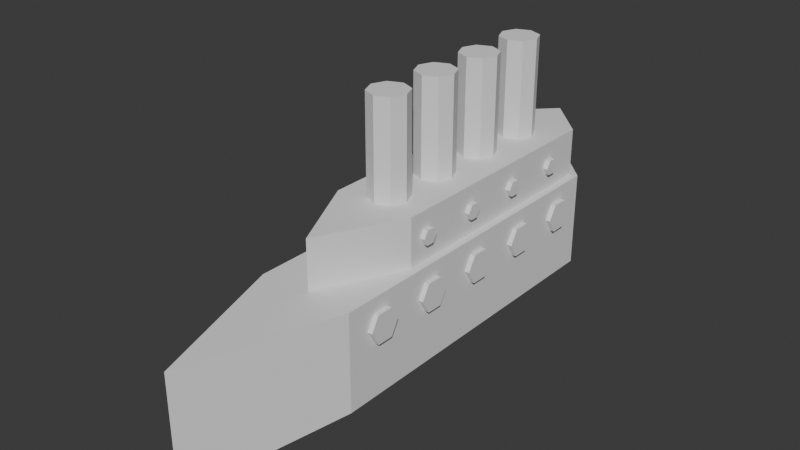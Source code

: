 # Source: EmergencyPlanBoat_BLU.blend  (saved by Blender 5.0.119; exported with 4.5.12 LTS)
import bpy
from mathutils import Matrix  # noqa: F401  (used for matrix-valued properties, if any)

bpy.ops.wm.read_factory_settings(use_empty=True)
scene = bpy.context.scene
scene.name = 'Scene'

# ---- collections
col_collection = bpy.data.collections.new('Collection'); scene.collection.children.link(col_collection)

# ---- materials (node trees are filled in below, after node groups)
mat_white = bpy.data.materials.new('White')

# ---- material node trees
mat_white.use_nodes = True; mat_white.node_tree.nodes.clear()
_N = mat_white.node_tree.nodes; _L = mat_white.node_tree.links
n0 = _N.new('ShaderNodeBsdfPrincipled'); n0.name = 'Principled BSDF'; n0.location = (-200, 100)
n0.inputs[2].default_value = 1.0
n1 = _N.new('ShaderNodeOutputMaterial'); n1.name = 'Material Output'; n1.location = (200, 100)
_L.new(n0.outputs[0], n1.inputs[0])
n1.is_active_output = True

# ---- world
world_world = bpy.data.worlds.new('World'); scene.world = world_world
world_world.use_nodes = True; world_world.node_tree.nodes.clear()
_N = world_world.node_tree.nodes; _L = world_world.node_tree.links
n0 = _N.new('ShaderNodeOutputWorld'); n0.name = 'World Output'; n0.location = (200, 100)
n1 = _N.new('ShaderNodeBackground'); n1.name = 'Background'; n1.location = (-200, 100)
n1.inputs[0].default_value = (0.05088, 0.05088, 0.05088, 1.0)
_L.new(n1.outputs[0], n0.inputs[0])
n0.is_active_output = True
world_world.color = (0.05088, 0.05088, 0.05088)
world_world.sun_shadow_jitter_overblur = 0.0

# ---- meshes
me_cylinder_004 = bpy.data.meshes.new('Cylinder.004')
me_cylinder_004.from_pydata([(0.0, 1.0, -1.0), (0.0, 1.0, 1.0), (0.866, 0.5, -1.0), (0.866, 0.5, 1.0), (0.866, -0.5, -1.0), (0.866, -0.5, 1.0), (0.0, -1.0, -1.0), (0.0, -1.0, 1.0), (-0.866, -0.5, -1.0), (-0.866, -0.5, 1.0), (-0.866, 0.5, -1.0), (-0.866, 0.5, 1.0), (0.0, 5.0, -1.0), (0.0, 5.0, 1.0), (0.866, 4.5, -1.0), (0.866, 4.5, 1.0), (0.866, 3.5, -1.0), (0.866, 3.5, 1.0), (0.0, 3.0, -1.0), (0.0, 3.0, 1.0), (-0.866, 3.5, -1.0), (-0.866, 3.5, 1.0), (-0.866, 4.5, -1.0), (-0.866, 4.5, 1.0), (0.0, 9.0, -1.0), (0.0, 9.0, 1.0), (0.866, 8.5, -1.0), (0.866, 8.5, 1.0), (0.866, 7.5, -1.0), (0.866, 7.5, 1.0), (0.0, 7.0, -1.0), (0.0, 7.0, 1.0), (-0.866, 7.5, -1.0), (-0.866, 7.5, 1.0), (-0.866, 8.5, -1.0), (-0.866, 8.5, 1.0), (0.0, 13.0, -1.0), (0.0, 13.0, 1.0), (0.866, 12.5, -1.0), (0.866, 12.5, 1.0), (0.866, 11.5, -1.0), (0.866, 11.5, 1.0), (0.0, 11.0, -1.0), (0.0, 11.0, 1.0), (-0.866, 11.5, -1.0), (-0.866, 11.5, 1.0), (-0.866, 12.5, -1.0), (-0.866, 12.5, 1.0), (0.0, 17.0, -1.0), (0.0, 17.0, 1.0), (0.866, 16.5, -1.0), (0.866, 16.5, 1.0), (0.866, 15.5, -1.0), (0.866, 15.5, 1.0), (0.0, 15.0, -1.0), (0.0, 15.0, 1.0), (-0.866, 15.5, -1.0), (-0.866, 15.5, 1.0), (-0.866, 16.5, -1.0), (-0.866, 16.5, 1.0), (-4.123, -2.356, 0.9146), (1.767, -2.356, 0.9146), (-4.123, 18.26, 0.9146), (1.767, 18.07, 0.7769), (-4.123, -2.356, -0.9146), (1.767, -2.356, -0.9146), (-4.123, 18.26, -0.9146), (1.767, 18.07, -0.7769), (-5.301, 21.2, -1.243e-07), (1.767, 20.58, 4.143e-08), (-5.301, -11.19, -1.243e-07), (1.767, -11.19, 4.143e-08), (-4.123, 2.798, 0.9146), (1.767, 2.902, 0.7769), (-4.123, 2.798, -0.9146), (1.767, 2.902, -0.7769), (1.767, -2.101, 4.143e-08), (-5.301, -3.092, -1.243e-07), (1.767, 2.798, 0.9146), (1.767, 18.26, 0.9146), (1.767, 21.2, 4.143e-08), (1.767, 18.26, -0.9146), (1.767, 2.798, -0.9146), (1.767, -3.092, 4.143e-08), (4.712, 20.58, 1.105e-07), (4.712, -2.101, 1.105e-07), (4.712, 2.902, 0.7769), (4.712, 18.07, 0.7769), (4.712, 18.07, -0.7769), (4.712, 2.902, -0.7769), (-1.178, -2.356, 0.9146), (-1.178, 18.26, 0.9146), (-1.178, 18.26, -0.9146), (-1.178, -2.356, -0.9146), (-1.178, -11.19, -2.762e-08), (-1.178, 21.2, -2.762e-08), (-1.178, 2.798, -0.9146), (-1.178, 2.798, 0.9146), (4.408, 9.138, 1.034e-07), (10.61, 9.138, 2.488e-07), (4.408, 8.79, -0.2607), (10.61, 8.79, -0.2607), (4.408, 7.951, -0.3687), (10.61, 7.951, -0.3687), (4.408, 7.111, -0.2607), (10.61, 7.111, -0.2607), (4.408, 6.764, 1.034e-07), (10.61, 6.764, 2.488e-07), (4.408, 7.111, 0.2607), (10.61, 7.111, 0.2607), (4.408, 7.951, 0.3687), (10.61, 7.951, 0.3687), (4.408, 8.79, 0.2607), (10.61, 8.79, 0.2607), (9.37, 9.138, 2.197e-07), (9.37, 8.79, -0.2607), (9.37, 7.951, -0.3687), (9.37, 7.111, -0.2607), (9.37, 6.764, 2.197e-07), (9.37, 7.111, 0.2607), (9.37, 7.951, 0.3687), (9.37, 8.79, 0.2607), (4.408, 5.31, 1.034e-07), (10.61, 5.31, 2.488e-07), (4.408, 4.962, -0.2607), (10.61, 4.962, -0.2607), (4.408, 4.123, -0.3687), (10.61, 4.123, -0.3687), (4.408, 3.283, -0.2607), (10.61, 3.283, -0.2607), (4.408, 2.935, 1.034e-07), (10.61, 2.935, 2.488e-07), (4.408, 3.283, 0.2607), (10.61, 3.283, 0.2607), (4.408, 4.123, 0.3687), (10.61, 4.123, 0.3687), (4.408, 4.962, 0.2607), (10.61, 4.962, 0.2607), (9.37, 5.31, 2.197e-07), (9.37, 4.962, -0.2607), (9.37, 4.123, -0.3687), (9.37, 3.283, -0.2607), (9.37, 2.935, 2.197e-07), (9.37, 3.283, 0.2607), (9.37, 4.123, 0.3687), (9.37, 4.962, 0.2607), (4.408, 12.97, 1.034e-07), (10.61, 12.97, 2.488e-07), (4.408, 12.62, -0.2607), (10.61, 12.62, -0.2607), (4.408, 11.78, -0.3687), (10.61, 11.78, -0.3687), (4.408, 10.94, -0.2607), (10.61, 10.94, -0.2607), (4.408, 10.59, 1.034e-07), (10.61, 10.59, 2.488e-07), (4.408, 10.94, 0.2607), (10.61, 10.94, 0.2607), (4.408, 11.78, 0.3687), (10.61, 11.78, 0.3687), (4.408, 12.62, 0.2607), (10.61, 12.62, 0.2607), (9.37, 12.97, 2.197e-07), (9.37, 12.62, -0.2607), (9.37, 11.78, -0.3687), (9.37, 10.94, -0.2607), (9.37, 10.59, 2.197e-07), (9.37, 10.94, 0.2607), (9.37, 11.78, 0.3687), (9.37, 12.62, 0.2607), (4.408, 16.79, 1.034e-07), (10.61, 16.79, 2.488e-07), (4.408, 16.45, -0.2607), (10.61, 16.45, -0.2607), (4.408, 15.61, -0.3687), (10.61, 15.61, -0.3687), (4.408, 14.77, -0.2607), (10.61, 14.77, -0.2607), (4.408, 14.42, 1.034e-07), (10.61, 14.42, 2.488e-07), (4.408, 14.77, 0.2607), (10.61, 14.77, 0.2607), (4.408, 15.61, 0.3687), (10.61, 15.61, 0.3687), (4.408, 16.45, 0.2607), (10.61, 16.45, 0.2607), (9.37, 16.79, 2.197e-07), (9.37, 16.45, -0.2607), (9.37, 15.61, -0.3687), (9.37, 14.77, -0.2607), (9.37, 14.42, 2.197e-07), (9.37, 14.77, 0.2607), (9.37, 15.61, 0.3687), (9.37, 16.45, 0.2607), (3.239, 4.623, -0.8666), (3.239, 4.623, 0.8666), (3.672, 4.373, -0.8666), (3.672, 4.373, 0.8666), (3.672, 3.873, -0.8666), (3.672, 3.873, 0.8666), (3.239, 3.623, -0.8666), (3.239, 3.623, 0.8666), (2.806, 3.873, -0.8666), (2.806, 3.873, 0.8666), (2.806, 4.373, -0.8666), (2.806, 4.373, 0.8666), (3.239, 8.423, -0.8666), (3.239, 8.423, 0.8666), (3.672, 8.173, -0.8666), (3.672, 8.173, 0.8666), (3.672, 7.673, -0.8666), (3.672, 7.673, 0.8666), (3.239, 7.423, -0.8666), (3.239, 7.423, 0.8666), (2.806, 7.673, -0.8666), (2.806, 7.673, 0.8666), (2.806, 8.173, -0.8666), (2.806, 8.173, 0.8666), (3.239, 12.22, -0.8666), (3.239, 12.22, 0.8666), (3.672, 11.97, -0.8666), (3.672, 11.97, 0.8666), (3.672, 11.47, -0.8666), (3.672, 11.47, 0.8666), (3.239, 11.22, -0.8666), (3.239, 11.22, 0.8666), (2.806, 11.47, -0.8666), (2.806, 11.47, 0.8666), (2.806, 11.97, -0.8666), (2.806, 11.97, 0.8666), (3.239, 16.02, -0.8666), (3.239, 16.02, 0.8666), (3.672, 15.77, -0.8666), (3.672, 15.77, 0.8666), (3.672, 15.27, -0.8666), (3.672, 15.27, 0.8666), (3.239, 15.02, -0.8666), (3.239, 15.02, 0.8666), (2.806, 15.27, -0.8666), (2.806, 15.27, 0.8666), (2.806, 15.77, -0.8666), (2.806, 15.77, 0.8666)], [], [(0, 1, 3, 2), (2, 3, 5, 4), (4, 5, 7, 6), (6, 7, 9, 8), (3, 1, 11, 9, 7, 5), (8, 9, 11, 10), (10, 11, 1, 0), (0, 2, 4, 6, 8, 10), (12, 13, 15, 14), (14, 15, 17, 16), (16, 17, 19, 18), (18, 19, 21, 20), (15, 13, 23, 21, 19, 17), (20, 21, 23, 22), (22, 23, 13, 12), (12, 14, 16, 18, 20, 22), (24, 25, 27, 26), (26, 27, 29, 28), (28, 29, 31, 30), (30, 31, 33, 32), (27, 25, 35, 33, 31, 29), (32, 33, 35, 34), (34, 35, 25, 24), (24, 26, 28, 30, 32, 34), (36, 37, 39, 38), (38, 39, 41, 40), (40, 41, 43, 42), (42, 43, 45, 44), (39, 37, 47, 45, 43, 41), (44, 45, 47, 46), (46, 47, 37, 36), (36, 38, 40, 42, 44, 46), (48, 49, 51, 50), (50, 51, 53, 52), (52, 53, 55, 54), (54, 55, 57, 56), (51, 49, 59, 57, 55, 53), (56, 57, 59, 58), (58, 59, 49, 48), (48, 50, 52, 54, 56, 58), (97, 78, 79, 91), (95, 80, 81, 92), (96, 82, 65, 93), (94, 71, 61, 90), (77, 74, 64, 70), (83, 78, 61, 71), (82, 83, 71, 65), (72, 77, 70, 60), (93, 65, 71, 94), (91, 79, 80, 95), (62, 68, 77, 72), (69, 63, 87, 84), (76, 75, 89, 85), (68, 66, 74, 77), (92, 81, 82, 96), (90, 61, 78, 97), (73, 63, 79, 78), (69, 67, 81, 80), (63, 69, 80, 79), (67, 75, 82, 81), (75, 76, 83, 82), (76, 73, 78, 83), (88, 84, 85, 89), (84, 87, 86, 85), (63, 73, 86, 87), (73, 76, 85, 86), (75, 67, 88, 89), (67, 69, 84, 88), (60, 90, 97, 72), (66, 92, 96, 74), (62, 91, 95, 68), (64, 93, 94, 70), (70, 94, 90, 60), (74, 96, 93, 64), (68, 95, 92, 66), (72, 97, 91, 62), (114, 99, 101, 115), (115, 101, 103, 116), (116, 103, 105, 117), (117, 105, 107, 118), (118, 107, 109, 119), (119, 109, 111, 120), (101, 99, 113, 111, 109, 107, 105, 103), (120, 111, 113, 121), (121, 113, 99, 114), (98, 100, 102, 104, 106, 108, 110, 112), (112, 121, 114, 98), (110, 120, 121, 112), (108, 119, 120, 110), (106, 118, 119, 108), (104, 117, 118, 106), (102, 116, 117, 104), (100, 115, 116, 102), (98, 114, 115, 100), (138, 123, 125, 139), (139, 125, 127, 140), (140, 127, 129, 141), (141, 129, 131, 142), (142, 131, 133, 143), (143, 133, 135, 144), (125, 123, 137, 135, 133, 131, 129, 127), (144, 135, 137, 145), (145, 137, 123, 138), (122, 124, 126, 128, 130, 132, 134, 136), (136, 145, 138, 122), (134, 144, 145, 136), (132, 143, 144, 134), (130, 142, 143, 132), (128, 141, 142, 130), (126, 140, 141, 128), (124, 139, 140, 126), (122, 138, 139, 124), (162, 147, 149, 163), (163, 149, 151, 164), (164, 151, 153, 165), (165, 153, 155, 166), (166, 155, 157, 167), (167, 157, 159, 168), (149, 147, 161, 159, 157, 155, 153, 151), (168, 159, 161, 169), (169, 161, 147, 162), (146, 148, 150, 152, 154, 156, 158, 160), (160, 169, 162, 146), (158, 168, 169, 160), (156, 167, 168, 158), (154, 166, 167, 156), (152, 165, 166, 154), (150, 164, 165, 152), (148, 163, 164, 150), (146, 162, 163, 148), (186, 171, 173, 187), (187, 173, 175, 188), (188, 175, 177, 189), (189, 177, 179, 190), (190, 179, 181, 191), (191, 181, 183, 192), (173, 171, 185, 183, 181, 179, 177, 175), (192, 183, 185, 193), (193, 185, 171, 186), (170, 172, 174, 176, 178, 180, 182, 184), (184, 193, 186, 170), (182, 192, 193, 184), (180, 191, 192, 182), (178, 190, 191, 180), (176, 189, 190, 178), (174, 188, 189, 176), (172, 187, 188, 174), (170, 186, 187, 172), (194, 195, 197, 196), (196, 197, 199, 198), (198, 199, 201, 200), (200, 201, 203, 202), (197, 195, 205, 203, 201, 199), (202, 203, 205, 204), (204, 205, 195, 194), (194, 196, 198, 200, 202, 204), (206, 207, 209, 208), (208, 209, 211, 210), (210, 211, 213, 212), (212, 213, 215, 214), (209, 207, 217, 215, 213, 211), (214, 215, 217, 216), (216, 217, 207, 206), (206, 208, 210, 212, 214, 216), (218, 219, 221, 220), (220, 221, 223, 222), (222, 223, 225, 224), (224, 225, 227, 226), (221, 219, 229, 227, 225, 223), (226, 227, 229, 228), (228, 229, 219, 218), (218, 220, 222, 224, 226, 228), (230, 231, 233, 232), (232, 233, 235, 234), (234, 235, 237, 236), (236, 237, 239, 238), (233, 231, 241, 239, 237, 235), (238, 239, 241, 240), (240, 241, 231, 230), (230, 232, 234, 236, 238, 240)])
me_cylinder_004.polygons.foreach_set('material_index', [0, 0, 0, 0, 0, 0, 0, 0, 0, 0, 0, 0, 0, 0, 0, 0, 0, 0, 0, 0, 0, 0, 0, 0, 0, 0, 0, 0, 0, 0, 0, 0, 0, 0, 0, 0, 0, 0, 0, 0, 1, 1, 1, 1, 1, 1, 1, 1, 1, 1, 1, 1, 1, 1, 1, 1, 1, 1, 1, 1, 1, 1, 1, 1, 1, 1, 1, 1, 1, 1, 1, 1, 1, 1, 1, 1, 1, 1, 1, 1, 1, 1, 1, 1, 1, 1, 1, 1, 1, 1, 1, 1, 1, 1, 1, 1, 1, 1, 1, 1, 1, 1, 1, 1, 1, 1, 1, 1, 1, 1, 1, 1, 1, 1, 1, 1, 1, 1, 1, 1, 1, 1, 1, 1, 1, 1, 1, 1, 1, 1, 1, 1, 1, 1, 1, 1, 1, 1, 1, 1, 1, 1, 1, 1, 1, 1, 1, 1, 0, 0, 0, 0, 0, 0, 0, 0, 0, 0, 0, 0, 0, 0, 0, 0, 0, 0, 0, 0, 0, 0, 0, 0, 0, 0, 0, 0, 0, 0, 0, 0])
_uv = me_cylinder_004.uv_layers.new(name='UVMap')
_uv.uv.foreach_set('vector', [1.0, 0.5, 1.0, 1.0, 0.8333, 1.0, 0.8333, 0.5, 0.8333, 0.5, 0.8333, 1.0, 0.6667, 1.0, 0.6667, 0.5, 0.6667, 0.5, 0.6667, 1.0, 0.5, 1.0, 0.5, 0.5, 0.5, 0.5, 0.5, 1.0, 0.3333, 1.0, 0.3333, 0.5, 0.4578, 0.37, 0.25, 0.49, 0.04215, 0.37, 0.04215, 0.13, 0.25, 0.01, 0.4578, 0.13, 0.3333, 0.5, 0.3333, 1.0, 0.1667, 1.0, 0.1667, 0.5, 0.1667, 0.5, 0.1667, 1.0, -8.941e-08, 1.0, -8.941e-08, 0.5, 0.75, 0.49, 0.9578, 0.37, 0.9578, 0.13, 0.75, 0.01, 0.5422, 0.13, 0.5422, 0.37, 1.0, 0.5, 1.0, 1.0, 0.8333, 1.0, 0.8333, 0.5, 0.8333, 0.5, 0.8333, 1.0, 0.6667, 1.0, 0.6667, 0.5, 0.6667, 0.5, 0.6667, 1.0, 0.5, 1.0, 0.5, 0.5, 0.5, 0.5, 0.5, 1.0, 0.3333, 1.0, 0.3333, 0.5, 0.4578, 0.37, 0.25, 0.49, 0.04215, 0.37, 0.04215, 0.13, 0.25, 0.01, 0.4578, 0.13, 0.3333, 0.5, 0.3333, 1.0, 0.1667, 1.0, 0.1667, 0.5, 0.1667, 0.5, 0.1667, 1.0, -8.941e-08, 1.0, -8.941e-08, 0.5, 0.75, 0.49, 0.9578, 0.37, 0.9578, 0.13, 0.75, 0.01, 0.5422, 0.13, 0.5422, 0.37, 1.0, 0.5, 1.0, 1.0, 0.8333, 1.0, 0.8333, 0.5, 0.8333, 0.5, 0.8333, 1.0, 0.6667, 1.0, 0.6667, 0.5, 0.6667, 0.5, 0.6667, 1.0, 0.5, 1.0, 0.5, 0.5, 0.5, 0.5, 0.5, 1.0, 0.3333, 1.0, 0.3333, 0.5, 0.4578, 0.37, 0.25, 0.49, 0.04215, 0.37, 0.04215, 0.13, 0.25, 0.01, 0.4578, 0.13, 0.3333, 0.5, 0.3333, 1.0, 0.1667, 1.0, 0.1667, 0.5, 0.1667, 0.5, 0.1667, 1.0, -8.941e-08, 1.0, -8.941e-08, 0.5, 0.75, 0.49, 0.9578, 0.37, 0.9578, 0.13, 0.75, 0.01, 0.5422, 0.13, 0.5422, 0.37, 1.0, 0.5, 1.0, 1.0, 0.8333, 1.0, 0.8333, 0.5, 0.8333, 0.5, 0.8333, 1.0, 0.6667, 1.0, 0.6667, 0.5, 0.6667, 0.5, 0.6667, 1.0, 0.5, 1.0, 0.5, 0.5, 0.5, 0.5, 0.5, 1.0, 0.3333, 1.0, 0.3333, 0.5, 0.4578, 0.37, 0.25, 0.49, 0.04215, 0.37, 0.04215, 0.13, 0.25, 0.01, 0.4578, 0.13, 0.3333, 0.5, 0.3333, 1.0, 0.1667, 1.0, 0.1667, 0.5, 0.1667, 0.5, 0.1667, 1.0, -8.941e-08, 1.0, -8.941e-08, 0.5, 0.75, 0.49, 0.9578, 0.37, 0.9578, 0.13, 0.75, 0.01, 0.5422, 0.13, 0.5422, 0.37, 1.0, 0.5, 1.0, 1.0, 0.8333, 1.0, 0.8333, 0.5, 0.8333, 0.5, 0.8333, 1.0, 0.6667, 1.0, 0.6667, 0.5, 0.6667, 0.5, 0.6667, 1.0, 0.5, 1.0, 0.5, 0.5, 0.5, 0.5, 0.5, 1.0, 0.3333, 1.0, 0.3333, 0.5, 0.4578, 0.37, 0.25, 0.49, 0.04215, 0.37, 0.04215, 0.13, 0.25, 0.01, 0.4578, 0.13, 0.3333, 0.5, 0.3333, 1.0, 0.1667, 1.0, 0.1667, 0.5, 0.1667, 0.5, 0.1667, 1.0, -8.941e-08, 1.0, -8.941e-08, 0.5, 0.75, 0.49, 0.9578, 0.37, 0.9578, 0.13, 0.75, 0.01, 0.5422, 0.13, 0.5422, 0.37, 0.5, 0.0625, 0.625, 0.0625, 0.625, 0.25, 0.5, 0.25, 0.5, 0.375, 0.625, 0.375, 0.625, 0.5, 0.5, 0.5, 0.5, 0.6875, 0.625, 0.6875, 0.625, 0.75, 0.5, 0.75, 0.5, 0.875, 0.625, 0.875, 0.625, 1.0, 0.5, 1.0, 0.25, 0.6875, 0.375, 0.6875, 0.375, 0.75, 0.25, 0.75, 0.75, 0.6875, 0.875, 0.6875, 0.875, 0.75, 0.75, 0.75, 0.625, 0.6875, 0.75, 0.6875, 0.75, 0.75, 0.625, 0.75, 0.125, 0.6875, 0.25, 0.6875, 0.25, 0.75, 0.125, 0.75, 0.5, 0.75, 0.625, 0.75, 0.625, 0.875, 0.5, 0.875, 0.5, 0.25, 0.625, 0.25, 0.625, 0.375, 0.5, 0.375, 0.125, 0.5, 0.25, 0.5, 0.25, 0.6875, 0.125, 0.6875, 0.75, 0.5048, 0.8562, 0.5058, 0.8562, 0.5058, 0.75, 0.5048, 0.75, 0.6799, 0.6438, 0.6789, 0.6438, 0.6789, 0.75, 0.6799, 0.25, 0.5, 0.375, 0.5, 0.375, 0.6875, 0.25, 0.6875, 0.5, 0.5, 0.625, 0.5, 0.625, 0.6875, 0.5, 0.6875, 0.5, 0.0, 0.625, 0.0, 0.625, 0.0625, 0.5, 0.0625, 0.8562, 0.6789, 0.8562, 0.5058, 0.875, 0.5, 0.875, 0.6875, 0.75, 0.5048, 0.6438, 0.5058, 0.625, 0.5, 0.75, 0.5, 0.8562, 0.5058, 0.75, 0.5048, 0.75, 0.5, 0.875, 0.5, 0.6438, 0.5058, 0.6438, 0.6789, 0.625, 0.6875, 0.625, 0.5, 0.6438, 0.6789, 0.75, 0.6799, 0.75, 0.6875, 0.625, 0.6875, 0.75, 0.6799, 0.8562, 0.6789, 0.875, 0.6875, 0.75, 0.6875, 0.6438, 0.5058, 0.75, 0.5048, 0.75, 0.6799, 0.6438, 0.6789, 0.75, 0.5048, 0.8562, 0.5058, 0.8562, 0.6789, 0.75, 0.6799, 0.8562, 0.5058, 0.8562, 0.6789, 0.8562, 0.6789, 0.8562, 0.5058, 0.8562, 0.6789, 0.75, 0.6799, 0.75, 0.6799, 0.8562, 0.6789, 0.6438, 0.6789, 0.6438, 0.5058, 0.6438, 0.5058, 0.6438, 0.6789, 0.6438, 0.5058, 0.75, 0.5048, 0.75, 0.5048, 0.6438, 0.5058, 0.375, 0.0, 0.5, 0.0, 0.5, 0.0625, 0.375, 0.0625, 0.375, 0.5, 0.5, 0.5, 0.5, 0.6875, 0.375, 0.6875, 0.375, 0.25, 0.5, 0.25, 0.5, 0.375, 0.375, 0.375, 0.375, 0.75, 0.5, 0.75, 0.5, 0.875, 0.375, 0.875, 0.375, 0.875, 0.5, 0.875, 0.5, 1.0, 0.375, 1.0, 0.375, 0.6875, 0.5, 0.6875, 0.5, 0.75, 0.375, 0.75, 0.375, 0.375, 0.5, 0.375, 0.5, 0.5, 0.375, 0.5, 0.375, 0.0625, 0.5, 0.0625, 0.5, 0.25, 0.375, 0.25, 1.0, 0.9, 1.0, 1.0, 0.875, 1.0, 0.875, 0.9, 0.875, 0.9, 0.875, 1.0, 0.75, 1.0, 0.75, 0.9, 0.75, 0.9, 0.75, 1.0, 0.625, 1.0, 0.625, 0.9, 0.625, 0.9, 0.625, 1.0, 0.5, 1.0, 0.5, 0.9, 0.5, 0.9, 0.5, 1.0, 0.375, 1.0, 0.375, 0.9, 0.375, 0.9, 0.375, 1.0, 0.25, 1.0, 0.25, 0.9, 0.4197, 0.4197, 0.25, 0.49, 0.08029, 0.4197, 0.01, 0.25, 0.08029, 0.08029, 0.25, 0.01, 0.4197, 0.08029, 0.49, 0.25, 0.25, 0.9, 0.25, 1.0, 0.125, 1.0, 0.125, 0.9, 0.125, 0.9, 0.125, 1.0, 0.0, 1.0, 0.0, 0.9, 0.75, 0.49, 0.9197, 0.4197, 0.99, 0.25, 0.9197, 0.08029, 0.75, 0.01, 0.5803, 0.08029, 0.51, 0.25, 0.5803, 0.4197, 0.125, 0.5, 0.125, 0.9, 0.0, 0.9, 0.0, 0.5, 0.25, 0.5, 0.25, 0.9, 0.125, 0.9, 0.125, 0.5, 0.375, 0.5, 0.375, 0.9, 0.25, 0.9, 0.25, 0.5, 0.5, 0.5, 0.5, 0.9, 0.375, 0.9, 0.375, 0.5, 0.625, 0.5, 0.625, 0.9, 0.5, 0.9, 0.5, 0.5, 0.75, 0.5, 0.75, 0.9, 0.625, 0.9, 0.625, 0.5, 0.875, 0.5, 0.875, 0.9, 0.75, 0.9, 0.75, 0.5, 1.0, 0.5, 1.0, 0.9, 0.875, 0.9, 0.875, 0.5, 1.0, 0.9, 1.0, 1.0, 0.875, 1.0, 0.875, 0.9, 0.875, 0.9, 0.875, 1.0, 0.75, 1.0, 0.75, 0.9, 0.75, 0.9, 0.75, 1.0, 0.625, 1.0, 0.625, 0.9, 0.625, 0.9, 0.625, 1.0, 0.5, 1.0, 0.5, 0.9, 0.5, 0.9, 0.5, 1.0, 0.375, 1.0, 0.375, 0.9, 0.375, 0.9, 0.375, 1.0, 0.25, 1.0, 0.25, 0.9, 0.4197, 0.4197, 0.25, 0.49, 0.08029, 0.4197, 0.01, 0.25, 0.08029, 0.08029, 0.25, 0.01, 0.4197, 0.08029, 0.49, 0.25, 0.25, 0.9, 0.25, 1.0, 0.125, 1.0, 0.125, 0.9, 0.125, 0.9, 0.125, 1.0, 0.0, 1.0, 0.0, 0.9, 0.75, 0.49, 0.9197, 0.4197, 0.99, 0.25, 0.9197, 0.08029, 0.75, 0.01, 0.5803, 0.08029, 0.51, 0.25, 0.5803, 0.4197, 0.125, 0.5, 0.125, 0.9, 0.0, 0.9, 0.0, 0.5, 0.25, 0.5, 0.25, 0.9, 0.125, 0.9, 0.125, 0.5, 0.375, 0.5, 0.375, 0.9, 0.25, 0.9, 0.25, 0.5, 0.5, 0.5, 0.5, 0.9, 0.375, 0.9, 0.375, 0.5, 0.625, 0.5, 0.625, 0.9, 0.5, 0.9, 0.5, 0.5, 0.75, 0.5, 0.75, 0.9, 0.625, 0.9, 0.625, 0.5, 0.875, 0.5, 0.875, 0.9, 0.75, 0.9, 0.75, 0.5, 1.0, 0.5, 1.0, 0.9, 0.875, 0.9, 0.875, 0.5, 1.0, 0.9, 1.0, 1.0, 0.875, 1.0, 0.875, 0.9, 0.875, 0.9, 0.875, 1.0, 0.75, 1.0, 0.75, 0.9, 0.75, 0.9, 0.75, 1.0, 0.625, 1.0, 0.625, 0.9, 0.625, 0.9, 0.625, 1.0, 0.5, 1.0, 0.5, 0.9, 0.5, 0.9, 0.5, 1.0, 0.375, 1.0, 0.375, 0.9, 0.375, 0.9, 0.375, 1.0, 0.25, 1.0, 0.25, 0.9, 0.4197, 0.4197, 0.25, 0.49, 0.08029, 0.4197, 0.01, 0.25, 0.08029, 0.08029, 0.25, 0.01, 0.4197, 0.08029, 0.49, 0.25, 0.25, 0.9, 0.25, 1.0, 0.125, 1.0, 0.125, 0.9, 0.125, 0.9, 0.125, 1.0, 0.0, 1.0, 0.0, 0.9, 0.75, 0.49, 0.9197, 0.4197, 0.99, 0.25, 0.9197, 0.08029, 0.75, 0.01, 0.5803, 0.08029, 0.51, 0.25, 0.5803, 0.4197, 0.125, 0.5, 0.125, 0.9, 0.0, 0.9, 0.0, 0.5, 0.25, 0.5, 0.25, 0.9, 0.125, 0.9, 0.125, 0.5, 0.375, 0.5, 0.375, 0.9, 0.25, 0.9, 0.25, 0.5, 0.5, 0.5, 0.5, 0.9, 0.375, 0.9, 0.375, 0.5, 0.625, 0.5, 0.625, 0.9, 0.5, 0.9, 0.5, 0.5, 0.75, 0.5, 0.75, 0.9, 0.625, 0.9, 0.625, 0.5, 0.875, 0.5, 0.875, 0.9, 0.75, 0.9, 0.75, 0.5, 1.0, 0.5, 1.0, 0.9, 0.875, 0.9, 0.875, 0.5, 1.0, 0.9, 1.0, 1.0, 0.875, 1.0, 0.875, 0.9, 0.875, 0.9, 0.875, 1.0, 0.75, 1.0, 0.75, 0.9, 0.75, 0.9, 0.75, 1.0, 0.625, 1.0, 0.625, 0.9, 0.625, 0.9, 0.625, 1.0, 0.5, 1.0, 0.5, 0.9, 0.5, 0.9, 0.5, 1.0, 0.375, 1.0, 0.375, 0.9, 0.375, 0.9, 0.375, 1.0, 0.25, 1.0, 0.25, 0.9, 0.4197, 0.4197, 0.25, 0.49, 0.08029, 0.4197, 0.01, 0.25, 0.08029, 0.08029, 0.25, 0.01, 0.4197, 0.08029, 0.49, 0.25, 0.25, 0.9, 0.25, 1.0, 0.125, 1.0, 0.125, 0.9, 0.125, 0.9, 0.125, 1.0, 0.0, 1.0, 0.0, 0.9, 0.75, 0.49, 0.9197, 0.4197, 0.99, 0.25, 0.9197, 0.08029, 0.75, 0.01, 0.5803, 0.08029, 0.51, 0.25, 0.5803, 0.4197, 0.125, 0.5, 0.125, 0.9, 0.0, 0.9, 0.0, 0.5, 0.25, 0.5, 0.25, 0.9, 0.125, 0.9, 0.125, 0.5, 0.375, 0.5, 0.375, 0.9, 0.25, 0.9, 0.25, 0.5, 0.5, 0.5, 0.5, 0.9, 0.375, 0.9, 0.375, 0.5, 0.625, 0.5, 0.625, 0.9, 0.5, 0.9, 0.5, 0.5, 0.75, 0.5, 0.75, 0.9, 0.625, 0.9, 0.625, 0.5, 0.875, 0.5, 0.875, 0.9, 0.75, 0.9, 0.75, 0.5, 1.0, 0.5, 1.0, 0.9, 0.875, 0.9, 0.875, 0.5, 1.0, 0.5, 1.0, 1.0, 0.8333, 1.0, 0.8333, 0.5, 0.8333, 0.5, 0.8333, 1.0, 0.6667, 1.0, 0.6667, 0.5, 0.6667, 0.5, 0.6667, 1.0, 0.5, 1.0, 0.5, 0.5, 0.5, 0.5, 0.5, 1.0, 0.3333, 1.0, 0.3333, 0.5, 0.4578, 0.37, 0.25, 0.49, 0.04215, 0.37, 0.04215, 0.13, 0.25, 0.01, 0.4578, 0.13, 0.3333, 0.5, 0.3333, 1.0, 0.1667, 1.0, 0.1667, 0.5, 0.1667, 0.5, 0.1667, 1.0, -8.941e-08, 1.0, -8.941e-08, 0.5, 0.75, 0.49, 0.9578, 0.37, 0.9578, 0.13, 0.75, 0.01, 0.5422, 0.13, 0.5422, 0.37, 1.0, 0.5, 1.0, 1.0, 0.8333, 1.0, 0.8333, 0.5, 0.8333, 0.5, 0.8333, 1.0, 0.6667, 1.0, 0.6667, 0.5, 0.6667, 0.5, 0.6667, 1.0, 0.5, 1.0, 0.5, 0.5, 0.5, 0.5, 0.5, 1.0, 0.3333, 1.0, 0.3333, 0.5, 0.4578, 0.37, 0.25, 0.49, 0.04215, 0.37, 0.04215, 0.13, 0.25, 0.01, 0.4578, 0.13, 0.3333, 0.5, 0.3333, 1.0, 0.1667, 1.0, 0.1667, 0.5, 0.1667, 0.5, 0.1667, 1.0, -8.941e-08, 1.0, -8.941e-08, 0.5, 0.75, 0.49, 0.9578, 0.37, 0.9578, 0.13, 0.75, 0.01, 0.5422, 0.13, 0.5422, 0.37, 1.0, 0.5, 1.0, 1.0, 0.8333, 1.0, 0.8333, 0.5, 0.8333, 0.5, 0.8333, 1.0, 0.6667, 1.0, 0.6667, 0.5, 0.6667, 0.5, 0.6667, 1.0, 0.5, 1.0, 0.5, 0.5, 0.5, 0.5, 0.5, 1.0, 0.3333, 1.0, 0.3333, 0.5, 0.4578, 0.37, 0.25, 0.49, 0.04215, 0.37, 0.04215, 0.13, 0.25, 0.01, 0.4578, 0.13, 0.3333, 0.5, 0.3333, 1.0, 0.1667, 1.0, 0.1667, 0.5, 0.1667, 0.5, 0.1667, 1.0, -8.941e-08, 1.0, -8.941e-08, 0.5, 0.75, 0.49, 0.9578, 0.37, 0.9578, 0.13, 0.75, 0.01, 0.5422, 0.13, 0.5422, 0.37, 1.0, 0.5, 1.0, 1.0, 0.8333, 1.0, 0.8333, 0.5, 0.8333, 0.5, 0.8333, 1.0, 0.6667, 1.0, 0.6667, 0.5, 0.6667, 0.5, 0.6667, 1.0, 0.5, 1.0, 0.5, 0.5, 0.5, 0.5, 0.5, 1.0, 0.3333, 1.0, 0.3333, 0.5, 0.4578, 0.37, 0.25, 0.49, 0.04215, 0.37, 0.04215, 0.13, 0.25, 0.01, 0.4578, 0.13, 0.3333, 0.5, 0.3333, 1.0, 0.1667, 1.0, 0.1667, 0.5, 0.1667, 0.5, 0.1667, 1.0, -8.941e-08, 1.0, -8.941e-08, 0.5, 0.75, 0.49, 0.9578, 0.37, 0.9578, 0.13, 0.75, 0.01, 0.5422, 0.13, 0.5422, 0.37])
me_cylinder_004.materials.append(None)
me_cylinder_004.materials.append(mat_white)
me_cylinder_004.update()

# ---- objects
ob_nottitanic = bpy.data.objects.new('NotTitanic', me_cylinder_004)

# ---- transforms, parenting, visibility, modifiers, constraints
ob_nottitanic.location = (0.0, -1.2, 0.4)
ob_nottitanic.rotation_euler = (-0.0, -1.571, 0.0)
ob_nottitanic.scale = (0.3396, 0.3396, 1.093)

# ---- collection membership
col_collection.objects.link(ob_nottitanic)

# ---- scene / render settings (as saved in the file)
scene.frame_start = 1; scene.frame_end = 250; scene.frame_set(1)
scene.render.engine = 'BLENDER_EEVEE_NEXT'
scene.render.bake_bias = 0.0
scene.render.bake_samples = 0
scene.cycles.sampling_pattern = 'TABULATED_SOBOL'
scene.eevee.use_volume_custom_range = False
bpy.context.view_layer.update()

# ---- added for rendering (the .blend has no active camera and no usable light): camera, sun
cam_auto = bpy.data.cameras.new('AutoCamera')
cam_auto.lens = 50.0
cam_auto.sensor_width = 36.0
cam_auto.clip_end = 1000.0
ob_auto_camera = bpy.data.objects.new('AutoCamera', cam_auto)
scene.collection.objects.link(ob_auto_camera)
ob_auto_camera.location = (11.5181, -13.3217, 10.5161)
ob_auto_camera.rotation_euler = (1.09748, -7.21219e-08, 0.694738)
scene.camera = ob_auto_camera
light_auto_sun = bpy.data.lights.new('AutoSun', 'SUN')
light_auto_sun.energy = 3.0
light_auto_sun.angle = 0.0523599
ob_auto_sun = bpy.data.objects.new('AutoSun', light_auto_sun)
scene.collection.objects.link(ob_auto_sun)
ob_auto_sun.rotation_euler = (0.872665, 0.174533, 0.523599)
bpy.context.view_layer.update()
